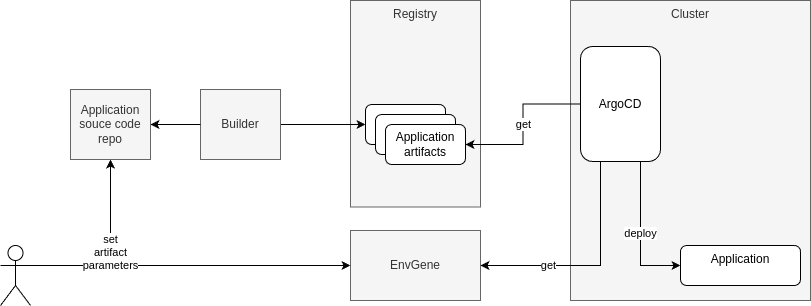

The diagram above was exported from draw.io. Its source (the exported page's mxGraphModel, read from the mxfile embedded in the PNG):
<mxGraphModel dx="2924" dy="1198" grid="1" gridSize="10" guides="1" tooltips="1" connect="1" arrows="1" fold="1" page="1" pageScale="1" pageWidth="850" pageHeight="1100" math="0" shadow="0">
  <root>
    <mxCell id="0" />
    <mxCell id="1" parent="0" />
    <mxCell id="5ViW7OdeAt4GEnyQUfp6-24" value="&lt;div&gt;Registry&lt;/div&gt;" style="rounded=0;whiteSpace=wrap;html=1;verticalAlign=top;fillColor=#f5f5f5;fontColor=#333333;strokeColor=#666666;" parent="1" vertex="1">
      <mxGeometry x="280" y="100" width="130" height="206.5" as="geometry" />
    </mxCell>
    <mxCell id="5ViW7OdeAt4GEnyQUfp6-14" value="&lt;div&gt;EnvGene&lt;/div&gt;" style="rounded=0;whiteSpace=wrap;html=1;verticalAlign=middle;fillColor=#f5f5f5;fontColor=#333333;strokeColor=#666666;" parent="1" vertex="1">
      <mxGeometry x="280" y="330" width="130" height="70" as="geometry" />
    </mxCell>
    <mxCell id="5ViW7OdeAt4GEnyQUfp6-3" value="Cluster" style="rounded=0;whiteSpace=wrap;html=1;verticalAlign=top;fillColor=#f5f5f5;fontColor=#333333;strokeColor=#666666;" parent="1" vertex="1">
      <mxGeometry x="500" y="100" width="240" height="300" as="geometry" />
    </mxCell>
    <mxCell id="5ViW7OdeAt4GEnyQUfp6-19" value="get" style="edgeStyle=orthogonalEdgeStyle;rounded=0;orthogonalLoop=1;jettySize=auto;html=1;exitX=0.25;exitY=1;exitDx=0;exitDy=0;entryX=1;entryY=0.5;entryDx=0;entryDy=0;" parent="1" source="5ViW7OdeAt4GEnyQUfp6-1" target="5ViW7OdeAt4GEnyQUfp6-14" edge="1">
      <mxGeometry x="0.3913" relative="1" as="geometry">
        <mxPoint x="390" y="340" as="targetPoint" />
        <mxPoint as="offset" />
      </mxGeometry>
    </mxCell>
    <mxCell id="5ViW7OdeAt4GEnyQUfp6-35" value="deploy" style="edgeStyle=orthogonalEdgeStyle;rounded=0;orthogonalLoop=1;jettySize=auto;html=1;exitX=0.75;exitY=1;exitDx=0;exitDy=0;entryX=0;entryY=0.5;entryDx=0;entryDy=0;" parent="1" source="5ViW7OdeAt4GEnyQUfp6-1" target="5ViW7OdeAt4GEnyQUfp6-31" edge="1">
      <mxGeometry relative="1" as="geometry" />
    </mxCell>
    <mxCell id="K0_wAjOIRbNbTr824_-d-2" value="get" style="edgeStyle=orthogonalEdgeStyle;rounded=0;orthogonalLoop=1;jettySize=auto;html=1;exitX=0;exitY=0.5;exitDx=0;exitDy=0;entryX=1;entryY=0.5;entryDx=0;entryDy=0;" parent="1" source="5ViW7OdeAt4GEnyQUfp6-1" target="5ViW7OdeAt4GEnyQUfp6-12" edge="1">
      <mxGeometry relative="1" as="geometry" />
    </mxCell>
    <mxCell id="5ViW7OdeAt4GEnyQUfp6-1" value="ArgoCD" style="rounded=1;whiteSpace=wrap;html=1;" parent="1" vertex="1">
      <mxGeometry x="510" y="146" width="80" height="115" as="geometry" />
    </mxCell>
    <mxCell id="5ViW7OdeAt4GEnyQUfp6-10" value="Helm Chart" style="rounded=1;whiteSpace=wrap;html=1;" parent="1" vertex="1">
      <mxGeometry x="295" y="204" width="80" height="40" as="geometry" />
    </mxCell>
    <mxCell id="5ViW7OdeAt4GEnyQUfp6-11" value="Helm Chart" style="rounded=1;whiteSpace=wrap;html=1;" parent="1" vertex="1">
      <mxGeometry x="305" y="214" width="80" height="40" as="geometry" />
    </mxCell>
    <mxCell id="5ViW7OdeAt4GEnyQUfp6-12" value="Application artifacts" style="rounded=1;whiteSpace=wrap;html=1;" parent="1" vertex="1">
      <mxGeometry x="315" y="224" width="80" height="40" as="geometry" />
    </mxCell>
    <mxCell id="5ViW7OdeAt4GEnyQUfp6-22" value="" style="edgeStyle=orthogonalEdgeStyle;rounded=0;orthogonalLoop=1;jettySize=auto;html=1;entryX=0;entryY=0.5;entryDx=0;entryDy=0;exitX=1;exitY=0.3333333333333333;exitDx=0;exitDy=0;exitPerimeter=0;" parent="1" source="5ViW7OdeAt4GEnyQUfp6-21" target="5ViW7OdeAt4GEnyQUfp6-14" edge="1">
      <mxGeometry x="-0.3" relative="1" as="geometry">
        <mxPoint x="150" y="340" as="targetPoint" />
        <mxPoint as="offset" />
      </mxGeometry>
    </mxCell>
    <mxCell id="YEQm2-T9oZX5p-FGKMwg-4" value="set&lt;div&gt;artifact&lt;/div&gt;&lt;div&gt;parameters&lt;/div&gt;" style="edgeStyle=orthogonalEdgeStyle;rounded=0;orthogonalLoop=1;jettySize=auto;html=1;exitX=1;exitY=0.3333333333333333;exitDx=0;exitDy=0;exitPerimeter=0;entryX=0.5;entryY=1;entryDx=0;entryDy=0;" edge="1" parent="1" source="5ViW7OdeAt4GEnyQUfp6-21" target="YEQm2-T9oZX5p-FGKMwg-1">
      <mxGeometry relative="1" as="geometry" />
    </mxCell>
    <mxCell id="5ViW7OdeAt4GEnyQUfp6-21" value="" style="shape=umlActor;verticalLabelPosition=bottom;verticalAlign=top;html=1;outlineConnect=0;" parent="1" vertex="1">
      <mxGeometry x="-70" y="345" width="30" height="60" as="geometry" />
    </mxCell>
    <mxCell id="5ViW7OdeAt4GEnyQUfp6-31" value="Application" style="rounded=1;whiteSpace=wrap;html=1;verticalAlign=top;" parent="1" vertex="1">
      <mxGeometry x="610" y="345" width="120" height="40" as="geometry" />
    </mxCell>
    <mxCell id="K0_wAjOIRbNbTr824_-d-5" style="edgeStyle=orthogonalEdgeStyle;rounded=0;orthogonalLoop=1;jettySize=auto;html=1;exitX=1;exitY=0.5;exitDx=0;exitDy=0;entryX=0;entryY=0.5;entryDx=0;entryDy=0;" parent="1" source="K0_wAjOIRbNbTr824_-d-3" target="5ViW7OdeAt4GEnyQUfp6-10" edge="1">
      <mxGeometry relative="1" as="geometry" />
    </mxCell>
    <mxCell id="K0_wAjOIRbNbTr824_-d-3" value="Builder" style="rounded=0;whiteSpace=wrap;html=1;verticalAlign=middle;fillColor=#f5f5f5;fontColor=#333333;strokeColor=#666666;" parent="1" vertex="1">
      <mxGeometry x="130" y="189" width="80" height="70" as="geometry" />
    </mxCell>
    <mxCell id="YEQm2-T9oZX5p-FGKMwg-2" style="edgeStyle=orthogonalEdgeStyle;rounded=0;orthogonalLoop=1;jettySize=auto;html=1;entryX=1;entryY=0.5;entryDx=0;entryDy=0;" edge="1" parent="1" source="K0_wAjOIRbNbTr824_-d-3" target="YEQm2-T9oZX5p-FGKMwg-1">
      <mxGeometry relative="1" as="geometry" />
    </mxCell>
    <mxCell id="YEQm2-T9oZX5p-FGKMwg-1" value="Application&lt;div&gt;souce code&lt;/div&gt;&lt;div&gt;repo&lt;/div&gt;" style="rounded=0;whiteSpace=wrap;html=1;verticalAlign=middle;fillColor=#f5f5f5;fontColor=#333333;strokeColor=#666666;" vertex="1" parent="1">
      <mxGeometry y="189" width="80" height="70" as="geometry" />
    </mxCell>
  </root>
</mxGraphModel>